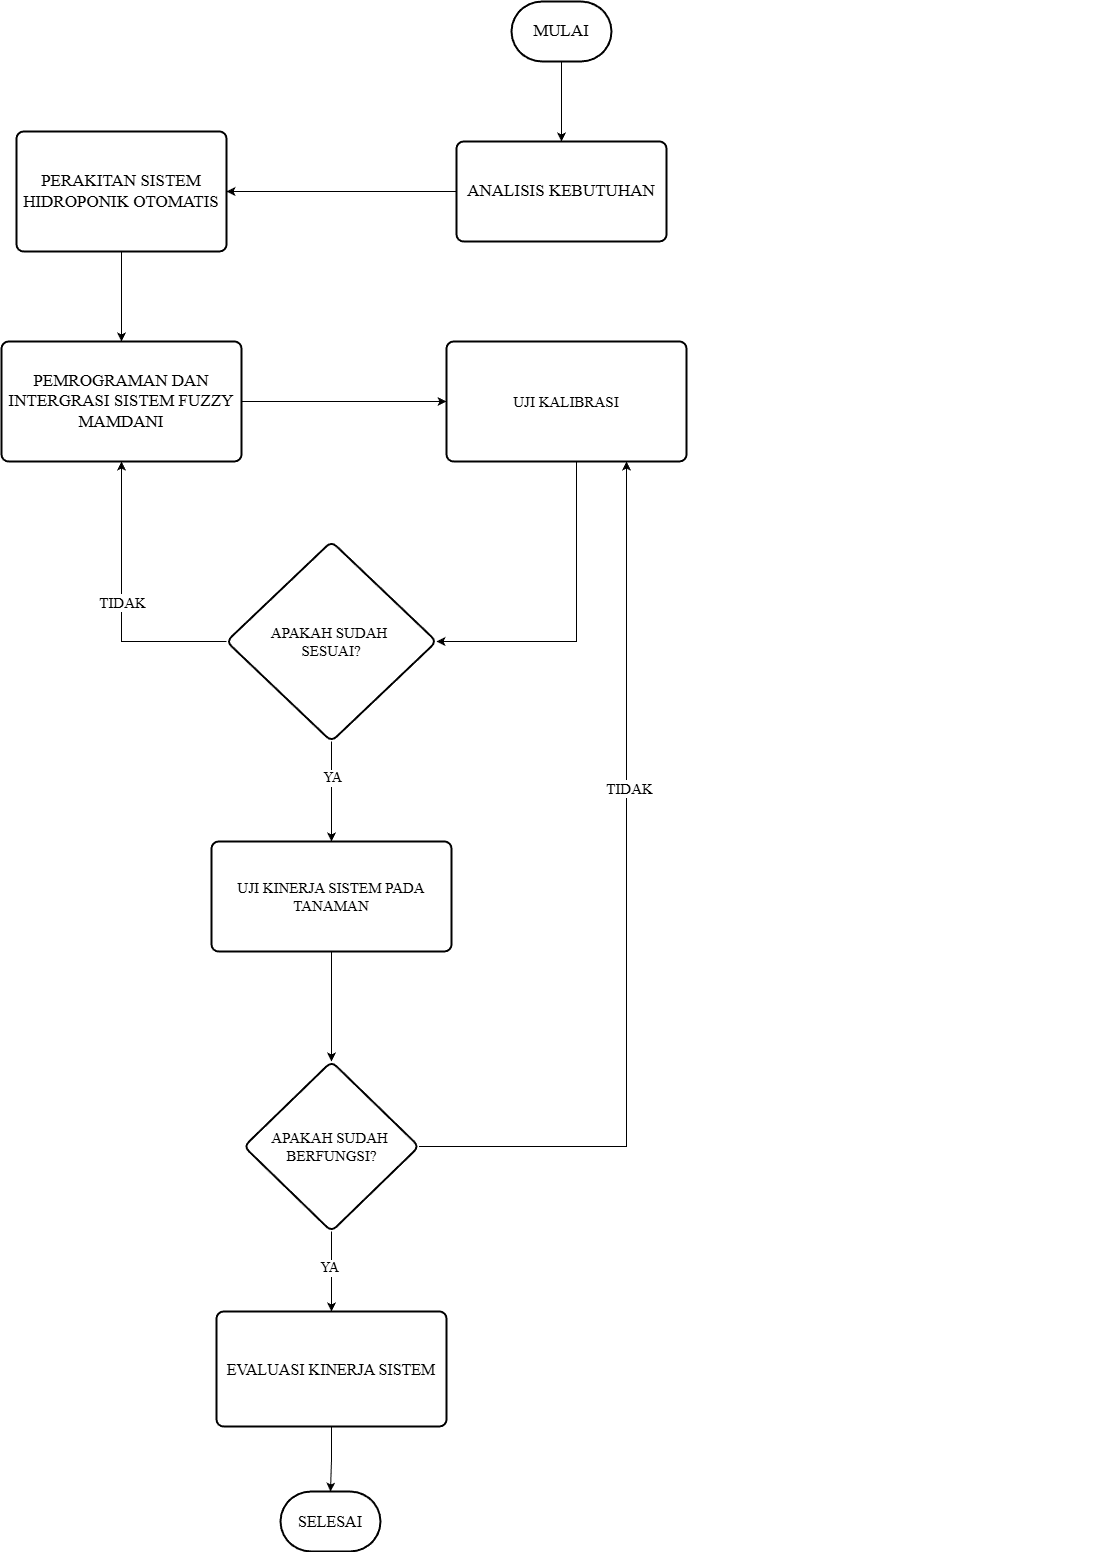

The diagram above was exported from draw.io. Its source (the exported page's mxGraphModel, read from the mxfile embedded in the PNG):
<mxGraphModel dx="1744" dy="958" grid="1" gridSize="10" guides="1" tooltips="1" connect="1" arrows="1" fold="1" page="1" pageScale="1" pageWidth="827" pageHeight="1169" math="0" shadow="0">
  <root>
    <mxCell id="0" />
    <mxCell id="1" parent="0" />
    <mxCell id="YI91FRabU3bSuXQ75F9r-5" value="" style="edgeStyle=orthogonalEdgeStyle;rounded=0;orthogonalLoop=1;jettySize=auto;html=1;" parent="1" source="YI91FRabU3bSuXQ75F9r-1" target="YI91FRabU3bSuXQ75F9r-2" edge="1">
      <mxGeometry relative="1" as="geometry" />
    </mxCell>
    <mxCell id="YI91FRabU3bSuXQ75F9r-1" value="&lt;font style=&quot;font-size: 17px;&quot; face=&quot;Times New Roman&quot;&gt;MULAI&lt;/font&gt;" style="strokeWidth=2;html=1;shape=mxgraph.flowchart.terminator;whiteSpace=wrap;" parent="1" vertex="1">
      <mxGeometry x="645" y="380" width="100" height="60" as="geometry" />
    </mxCell>
    <mxCell id="YI91FRabU3bSuXQ75F9r-4" value="" style="edgeStyle=orthogonalEdgeStyle;rounded=0;orthogonalLoop=1;jettySize=auto;html=1;" parent="1" source="YI91FRabU3bSuXQ75F9r-2" target="YI91FRabU3bSuXQ75F9r-3" edge="1">
      <mxGeometry relative="1" as="geometry" />
    </mxCell>
    <mxCell id="YI91FRabU3bSuXQ75F9r-2" value="&lt;font face=&quot;Times New Roman&quot;&gt;&lt;span style=&quot;font-size: 17px;&quot;&gt;ANALISIS KEBUTUHAN&lt;/span&gt;&lt;/font&gt;" style="rounded=1;whiteSpace=wrap;html=1;absoluteArcSize=1;arcSize=14;strokeWidth=2;" parent="1" vertex="1">
      <mxGeometry x="590" y="520" width="210" height="100" as="geometry" />
    </mxCell>
    <mxCell id="YI91FRabU3bSuXQ75F9r-7" value="" style="edgeStyle=orthogonalEdgeStyle;rounded=0;orthogonalLoop=1;jettySize=auto;html=1;" parent="1" source="YI91FRabU3bSuXQ75F9r-3" target="YI91FRabU3bSuXQ75F9r-6" edge="1">
      <mxGeometry relative="1" as="geometry" />
    </mxCell>
    <mxCell id="YI91FRabU3bSuXQ75F9r-3" value="&lt;font face=&quot;Times New Roman&quot; style=&quot;font-size: 17px;&quot;&gt;PERAKITAN SISTEM HIDROPONIK OTOMATIS&lt;/font&gt;" style="rounded=1;whiteSpace=wrap;html=1;absoluteArcSize=1;arcSize=14;strokeWidth=2;" parent="1" vertex="1">
      <mxGeometry x="150" y="510" width="210" height="120" as="geometry" />
    </mxCell>
    <mxCell id="YI91FRabU3bSuXQ75F9r-13" style="edgeStyle=orthogonalEdgeStyle;rounded=0;orthogonalLoop=1;jettySize=auto;html=1;" parent="1" source="YI91FRabU3bSuXQ75F9r-6" target="YI91FRabU3bSuXQ75F9r-12" edge="1">
      <mxGeometry relative="1" as="geometry" />
    </mxCell>
    <mxCell id="YI91FRabU3bSuXQ75F9r-6" value="&lt;font style=&quot;font-size: 17px;&quot; face=&quot;Times New Roman&quot;&gt;PEMROGRAMAN DAN INTERGRASI SISTEM FUZZY MAMDANI&lt;/font&gt;" style="rounded=1;whiteSpace=wrap;html=1;absoluteArcSize=1;arcSize=14;strokeWidth=2;" parent="1" vertex="1">
      <mxGeometry x="135" y="720" width="240" height="120" as="geometry" />
    </mxCell>
    <mxCell id="YI91FRabU3bSuXQ75F9r-15" value="" style="edgeStyle=orthogonalEdgeStyle;rounded=0;orthogonalLoop=1;jettySize=auto;html=1;" parent="1" source="YI91FRabU3bSuXQ75F9r-12" target="YI91FRabU3bSuXQ75F9r-14" edge="1">
      <mxGeometry relative="1" as="geometry">
        <Array as="points">
          <mxPoint x="710" y="1020" />
        </Array>
      </mxGeometry>
    </mxCell>
    <mxCell id="YI91FRabU3bSuXQ75F9r-12" value="&lt;span style=&quot;font-family: &amp;quot;Times New Roman&amp;quot;; font-size: 15px;&quot;&gt;UJI KALIBRASI&lt;/span&gt;" style="rounded=1;whiteSpace=wrap;html=1;absoluteArcSize=1;arcSize=14;strokeWidth=2;" parent="1" vertex="1">
      <mxGeometry x="580" y="720" width="240" height="120" as="geometry" />
    </mxCell>
    <mxCell id="YI91FRabU3bSuXQ75F9r-16" style="edgeStyle=orthogonalEdgeStyle;rounded=0;orthogonalLoop=1;jettySize=auto;html=1;entryX=0.5;entryY=1;entryDx=0;entryDy=0;exitX=0;exitY=0.5;exitDx=0;exitDy=0;" parent="1" source="YI91FRabU3bSuXQ75F9r-14" target="YI91FRabU3bSuXQ75F9r-6" edge="1">
      <mxGeometry relative="1" as="geometry">
        <mxPoint x="115" y="540" as="targetPoint" />
        <Array as="points">
          <mxPoint x="255" y="1020" />
        </Array>
        <mxPoint x="265" y="1090" as="sourcePoint" />
      </mxGeometry>
    </mxCell>
    <mxCell id="YI91FRabU3bSuXQ75F9r-17" value="&lt;font style=&quot;font-size: 15px;&quot; face=&quot;Times New Roman&quot;&gt;TIDAK&lt;/font&gt;" style="edgeLabel;html=1;align=center;verticalAlign=middle;resizable=0;points=[];" parent="YI91FRabU3bSuXQ75F9r-16" vertex="1" connectable="0">
      <mxGeometry x="0.0312" relative="1" as="geometry">
        <mxPoint y="1" as="offset" />
      </mxGeometry>
    </mxCell>
    <mxCell id="YI91FRabU3bSuXQ75F9r-19" value="" style="edgeStyle=orthogonalEdgeStyle;rounded=0;orthogonalLoop=1;jettySize=auto;html=1;" parent="1" source="YI91FRabU3bSuXQ75F9r-14" target="YI91FRabU3bSuXQ75F9r-18" edge="1">
      <mxGeometry relative="1" as="geometry" />
    </mxCell>
    <mxCell id="YI91FRabU3bSuXQ75F9r-20" value="&lt;font style=&quot;font-size: 14px;&quot; face=&quot;Times New Roman&quot;&gt;YA&lt;/font&gt;" style="edgeLabel;html=1;align=center;verticalAlign=middle;resizable=0;points=[];" parent="YI91FRabU3bSuXQ75F9r-19" vertex="1" connectable="0">
      <mxGeometry x="-0.0167" y="-2" relative="1" as="geometry">
        <mxPoint x="2" y="-14" as="offset" />
      </mxGeometry>
    </mxCell>
    <mxCell id="YI91FRabU3bSuXQ75F9r-14" value="&lt;font face=&quot;Times New Roman&quot;&gt;&lt;span style=&quot;font-size: 15px;&quot;&gt;APAKAH SUDAH&amp;nbsp;&lt;/span&gt;&lt;/font&gt;&lt;div&gt;&lt;font face=&quot;Times New Roman&quot;&gt;&lt;span style=&quot;font-size: 15px;&quot;&gt;SESUAI?&lt;/span&gt;&lt;/font&gt;&lt;/div&gt;" style="rhombus;whiteSpace=wrap;html=1;rounded=1;absoluteArcSize=1;arcSize=14;strokeWidth=2;" parent="1" vertex="1">
      <mxGeometry x="360" y="920" width="210" height="200" as="geometry" />
    </mxCell>
    <mxCell id="YI91FRabU3bSuXQ75F9r-22" value="" style="edgeStyle=orthogonalEdgeStyle;rounded=0;orthogonalLoop=1;jettySize=auto;html=1;" parent="1" source="YI91FRabU3bSuXQ75F9r-26" target="YI91FRabU3bSuXQ75F9r-21" edge="1">
      <mxGeometry relative="1" as="geometry" />
    </mxCell>
    <mxCell id="YI91FRabU3bSuXQ75F9r-27" value="" style="edgeStyle=orthogonalEdgeStyle;rounded=0;orthogonalLoop=1;jettySize=auto;html=1;" parent="1" source="YI91FRabU3bSuXQ75F9r-18" target="YI91FRabU3bSuXQ75F9r-26" edge="1">
      <mxGeometry relative="1" as="geometry" />
    </mxCell>
    <mxCell id="YI91FRabU3bSuXQ75F9r-18" value="&lt;font style=&quot;font-size: 15px;&quot; face=&quot;Times New Roman&quot;&gt;UJI KINERJA SISTEM PADA TANAMAN&lt;/font&gt;" style="whiteSpace=wrap;html=1;rounded=1;absoluteArcSize=1;arcSize=14;strokeWidth=2;" parent="1" vertex="1">
      <mxGeometry x="345" y="1220" width="240" height="110" as="geometry" />
    </mxCell>
    <mxCell id="YI91FRabU3bSuXQ75F9r-25" style="edgeStyle=orthogonalEdgeStyle;rounded=0;orthogonalLoop=1;jettySize=auto;html=1;" parent="1" source="YI91FRabU3bSuXQ75F9r-21" target="YI91FRabU3bSuXQ75F9r-23" edge="1">
      <mxGeometry relative="1" as="geometry" />
    </mxCell>
    <mxCell id="YI91FRabU3bSuXQ75F9r-21" value="&lt;font style=&quot;font-size: 16px;&quot; face=&quot;Times New Roman&quot;&gt;EVALUASI KINERJA SISTEM&lt;/font&gt;" style="rounded=1;whiteSpace=wrap;html=1;absoluteArcSize=1;arcSize=14;strokeWidth=2;" parent="1" vertex="1">
      <mxGeometry x="350" y="1690" width="230" height="115" as="geometry" />
    </mxCell>
    <mxCell id="YI91FRabU3bSuXQ75F9r-23" value="&lt;font style=&quot;font-size: 16px;&quot; face=&quot;Times New Roman&quot;&gt;SELESAI&lt;/font&gt;" style="strokeWidth=2;html=1;shape=mxgraph.flowchart.terminator;whiteSpace=wrap;" parent="1" vertex="1">
      <mxGeometry x="414" y="1870" width="100" height="60" as="geometry" />
    </mxCell>
    <mxCell id="YI91FRabU3bSuXQ75F9r-28" value="" style="edgeStyle=orthogonalEdgeStyle;rounded=0;orthogonalLoop=1;jettySize=auto;html=1;" parent="1" source="YI91FRabU3bSuXQ75F9r-18" target="YI91FRabU3bSuXQ75F9r-26" edge="1">
      <mxGeometry relative="1" as="geometry">
        <mxPoint x="420" y="1660" as="sourcePoint" />
        <mxPoint x="420" y="1870" as="targetPoint" />
      </mxGeometry>
    </mxCell>
    <mxCell id="YI91FRabU3bSuXQ75F9r-30" style="edgeStyle=orthogonalEdgeStyle;rounded=0;orthogonalLoop=1;jettySize=auto;html=1;entryX=0.75;entryY=1;entryDx=0;entryDy=0;exitX=1;exitY=0.5;exitDx=0;exitDy=0;" parent="1" source="YI91FRabU3bSuXQ75F9r-26" edge="1" target="YI91FRabU3bSuXQ75F9r-12">
      <mxGeometry relative="1" as="geometry">
        <mxPoint x="315" y="2165" as="sourcePoint" />
        <mxPoint x="297.5" y="1110" as="targetPoint" />
        <Array as="points">
          <mxPoint x="760" y="1525" />
        </Array>
      </mxGeometry>
    </mxCell>
    <mxCell id="YI91FRabU3bSuXQ75F9r-26" value="&lt;font face=&quot;Times New Roman&quot;&gt;&lt;span style=&quot;font-size: 15px;&quot;&gt;APAKAH SUDAH&amp;nbsp;&lt;/span&gt;&lt;/font&gt;&lt;div&gt;&lt;font face=&quot;Times New Roman&quot;&gt;&lt;span style=&quot;font-size: 15px;&quot;&gt;BERFUNGSI?&lt;/span&gt;&lt;/font&gt;&lt;/div&gt;" style="rhombus;whiteSpace=wrap;html=1;rounded=1;absoluteArcSize=1;arcSize=14;strokeWidth=2;" parent="1" vertex="1">
      <mxGeometry x="377.5" y="1440" width="175" height="170" as="geometry" />
    </mxCell>
    <mxCell id="YI91FRabU3bSuXQ75F9r-31" value="&lt;font style=&quot;font-size: 15px;&quot; face=&quot;Times New Roman&quot;&gt;TIDAK&lt;/font&gt;" style="edgeLabel;html=1;align=center;verticalAlign=middle;resizable=0;points=[];" parent="1" vertex="1" connectable="0">
      <mxGeometry x="1230" y="800" as="geometry">
        <mxPoint x="-468" y="366" as="offset" />
      </mxGeometry>
    </mxCell>
    <mxCell id="YI91FRabU3bSuXQ75F9r-32" value="&lt;font style=&quot;font-size: 14px;&quot; face=&quot;Times New Roman&quot;&gt;YA&lt;/font&gt;" style="edgeLabel;html=1;align=center;verticalAlign=middle;resizable=0;points=[];" parent="1" vertex="1" connectable="0">
      <mxGeometry x="465" y="1220" as="geometry">
        <mxPoint x="-3" y="426" as="offset" />
      </mxGeometry>
    </mxCell>
  </root>
</mxGraphModel>